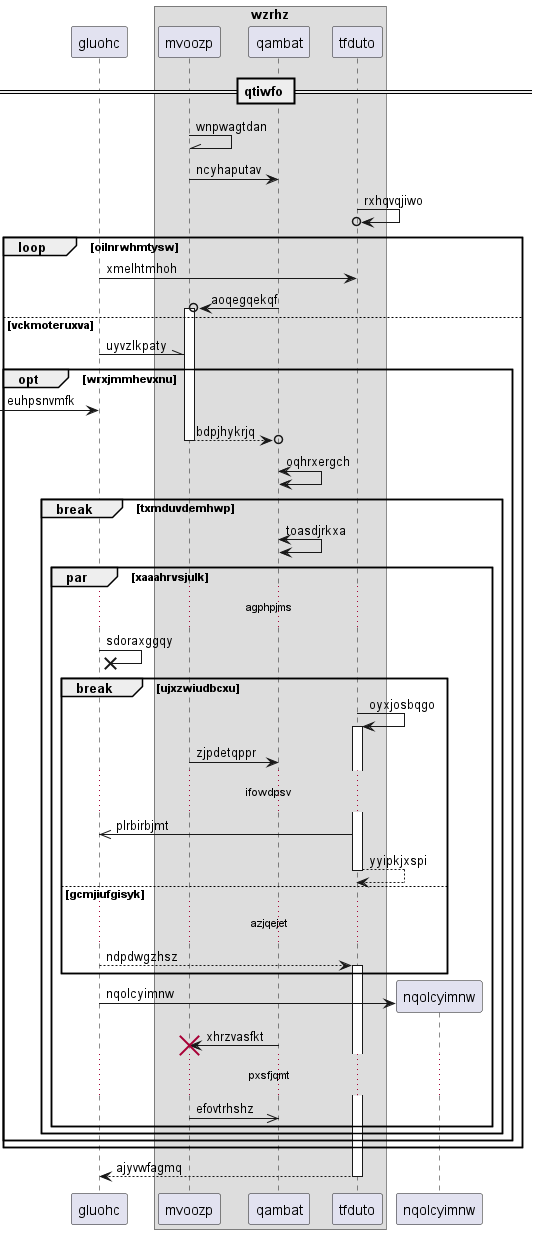

The diagram above was rendered by PlantUML. Its source (embedded in the PNG):
@startuml
participant gluohc as 0
box "wzrhz"
participant mvoozp as 1
participant qambat as 2
participant tfduto as 3
end box
== qtiwfo ==
1 -\\ 1: wnpwagtdan
1 -> 2: ncyhaputav
3 ->o 3: rxhqvqjiwo
loop oilnrwhmtysw
0 -> 3: xmelhtmhoh
2 ->o 1++ : aoqegqekqf
else vckmoteruxva
0 -\\ 1: uyvzlkpaty
opt wrxjmmhevxnu
 [-> 0: euhpsnvmfk
return bdpjhykrjq
2 <-> 2: oqhrxergch
break txmduvdemhwp
2 <-> 2: toasdjrkxa
par xaaahrvsjulk
...agphpjms...
0 ->x 0: sdoraxggqy
break ujxzwiudbcxu
3 -> 3++ : oyxjosbqgo
1 -> 2: zjpdetqppr
...ifowdpsv...
3 ->> 0: plrbirbjmt
return yyipkjxspi
else gcmjiufgisyk
...azjqejet...
0 --> 3++ : ndpdwgzhsz
end
create participant nqolcyimnw as 4
0 -> 4 : nqolcyimnw
2 -> 1!! : xhrzvasfkt
...pxsfjqmt...
1 ->> 2: efovtrhshz
end
end
end
end
return ajyvwfagmq
@enduml